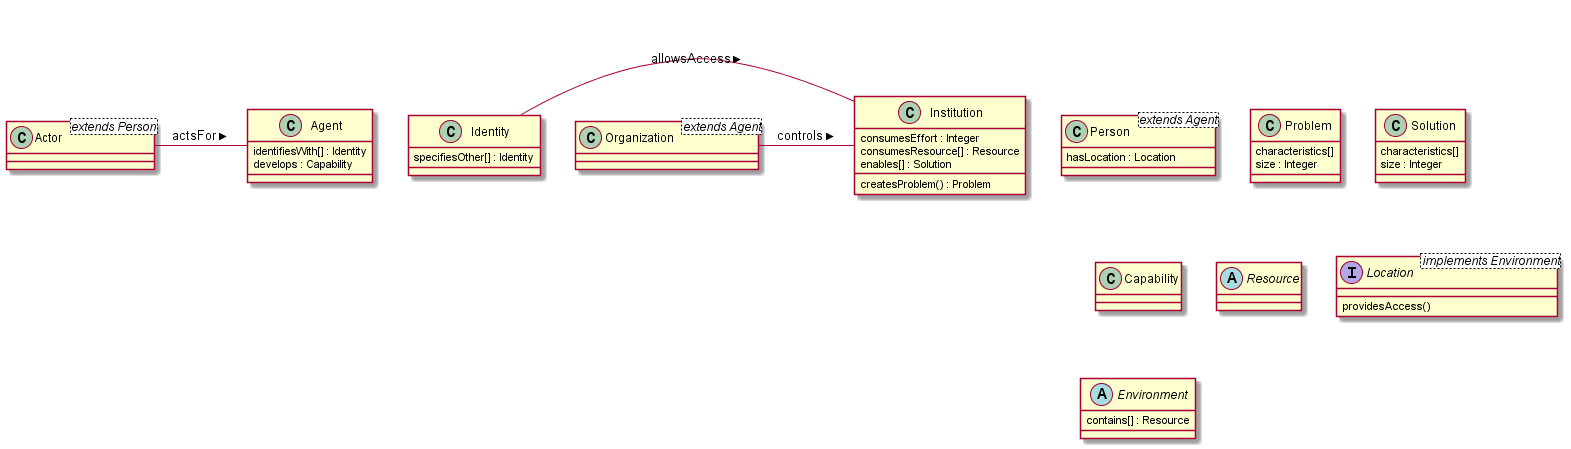

The diagram above was rendered by PlantUML. Its source (embedded in the PNG):
@startuml

Actor - Agent : actsFor >
Identity - Institution : allowsAccess >
Organization - Institution : controls >


Class Agent{
    identifiesWith[] : Identity
    develops : Capability

}


Class Person <extends Agent> {
    hasLocation : Location
}

Class Actor <extends Person> {

}

Class Organization <extends Agent> {
    
}


Class Problem{
    characteristics[]
    size : Integer
}


Class Solution {
    characteristics[]
    size : Integer
}


Class Identity{
    specifiesOther[] : Identity
}


Class Capability {
    
}


Abstract Class Resource {
    
}


Interface Location <implements Environment> {
    providesAccess()
}


Class Institution {
    consumesEffort : Integer
    consumesResource[] : Resource
    enables[] : Solution
    createsProblem() : Problem
}

Abstract Class Environment {
    contains[] : Resource
}
@enduml